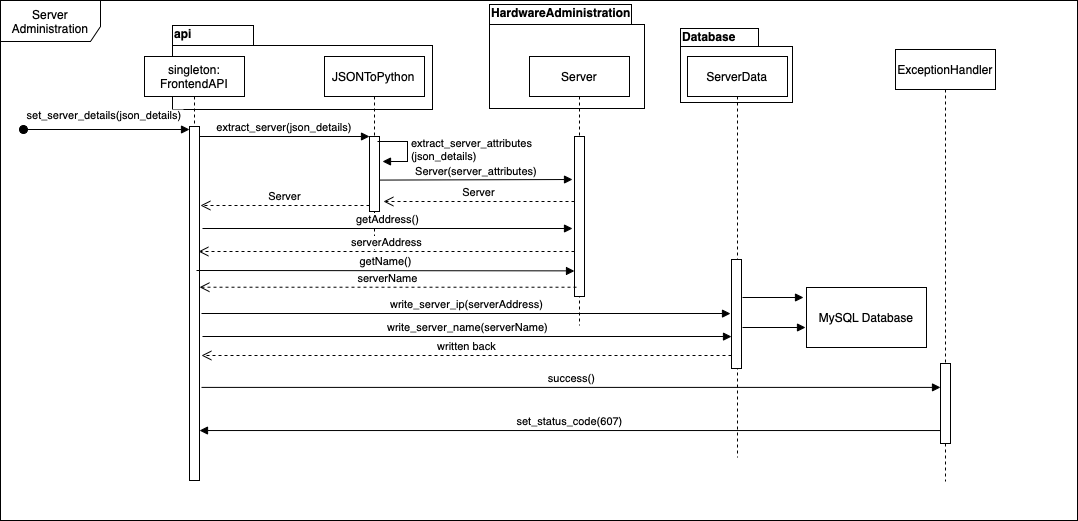

The diagram above was exported from draw.io. Its source (the exported page's mxGraphModel, read from the mxfile embedded in the PNG):
<mxGraphModel dx="1796" dy="645" grid="0" gridSize="10" guides="1" tooltips="1" connect="1" arrows="1" fold="1" page="1" pageScale="1" pageWidth="850" pageHeight="1100" math="0" shadow="0">
  <root>
    <mxCell id="0" />
    <mxCell id="1" parent="0" />
    <mxCell id="SRivA-em9xSFdKNwbjNY-1" value="Server Administration" style="shape=umlFrame;whiteSpace=wrap;html=1;width=100;height=41;" parent="1" vertex="1">
      <mxGeometry x="-24" y="24" width="1077" height="520" as="geometry" />
    </mxCell>
    <mxCell id="anU5KJhCazyTmMIacFAu-4" value="Database" style="shape=folder;fontStyle=1;spacingTop=-5;tabWidth=78;tabHeight=18;tabPosition=left;html=1;align=left;verticalAlign=top;" parent="1" vertex="1">
      <mxGeometry x="656" y="52" width="112" height="74" as="geometry" />
    </mxCell>
    <mxCell id="anU5KJhCazyTmMIacFAu-1" value="api" style="shape=folder;fontStyle=1;spacingTop=-5;tabWidth=81;tabHeight=20;tabPosition=left;html=1;align=left;verticalAlign=top;" parent="1" vertex="1">
      <mxGeometry x="148" y="49" width="260" height="84" as="geometry" />
    </mxCell>
    <mxCell id="SRivA-em9xSFdKNwbjNY-13" value="HardwareAdministration" style="shape=folder;fontStyle=1;spacingTop=-5;tabWidth=142;tabHeight=20;tabPosition=left;html=1;verticalAlign=top;align=left;" parent="1" vertex="1">
      <mxGeometry x="465" y="28" width="155" height="104" as="geometry" />
    </mxCell>
    <mxCell id="3nuBFxr9cyL0pnOWT2aG-1" value="singleton:&#10;FrontendAPI" style="shape=umlLifeline;perimeter=lifelinePerimeter;container=1;collapsible=0;recursiveResize=0;rounded=0;shadow=0;strokeWidth=1;" parent="1" vertex="1">
      <mxGeometry x="120" y="80" width="100" height="424" as="geometry" />
    </mxCell>
    <mxCell id="3nuBFxr9cyL0pnOWT2aG-2" value="" style="points=[];perimeter=orthogonalPerimeter;rounded=0;shadow=0;strokeWidth=1;" parent="3nuBFxr9cyL0pnOWT2aG-1" vertex="1">
      <mxGeometry x="45" y="70" width="10" height="354" as="geometry" />
    </mxCell>
    <mxCell id="3nuBFxr9cyL0pnOWT2aG-5" value="JSONToPython" style="shape=umlLifeline;perimeter=lifelinePerimeter;container=1;collapsible=0;recursiveResize=0;rounded=0;shadow=0;strokeWidth=1;" parent="1" vertex="1">
      <mxGeometry x="300" y="80" width="100" height="195" as="geometry" />
    </mxCell>
    <mxCell id="3nuBFxr9cyL0pnOWT2aG-6" value="" style="points=[];perimeter=orthogonalPerimeter;rounded=0;shadow=0;strokeWidth=1;" parent="3nuBFxr9cyL0pnOWT2aG-5" vertex="1">
      <mxGeometry x="45" y="80" width="10" height="75" as="geometry" />
    </mxCell>
    <mxCell id="SRivA-em9xSFdKNwbjNY-10" value="extract_server_attributes&lt;br&gt;(json_details)" style="edgeStyle=orthogonalEdgeStyle;html=1;align=left;spacingLeft=2;endArrow=block;rounded=0;entryX=1;entryY=0;" parent="3nuBFxr9cyL0pnOWT2aG-5" edge="1">
      <mxGeometry relative="1" as="geometry">
        <mxPoint x="53" y="85" as="sourcePoint" />
        <Array as="points">
          <mxPoint x="83" y="85" />
        </Array>
        <mxPoint x="58" y="105" as="targetPoint" />
      </mxGeometry>
    </mxCell>
    <mxCell id="3nuBFxr9cyL0pnOWT2aG-8" value="extract_server(json_details)" style="verticalAlign=bottom;endArrow=block;entryX=0;entryY=0;shadow=0;strokeWidth=1;" parent="1" source="3nuBFxr9cyL0pnOWT2aG-2" target="3nuBFxr9cyL0pnOWT2aG-6" edge="1">
      <mxGeometry relative="1" as="geometry">
        <mxPoint x="275" y="160" as="sourcePoint" />
      </mxGeometry>
    </mxCell>
    <mxCell id="3nuBFxr9cyL0pnOWT2aG-3" value="set_server_details(json_details)" style="verticalAlign=bottom;startArrow=oval;endArrow=block;startSize=8;shadow=0;strokeWidth=1;" parent="1" target="3nuBFxr9cyL0pnOWT2aG-2" edge="1">
      <mxGeometry x="-0.0241" y="5" relative="1" as="geometry">
        <mxPoint x="-1" y="153" as="sourcePoint" />
        <mxPoint as="offset" />
      </mxGeometry>
    </mxCell>
    <mxCell id="SRivA-em9xSFdKNwbjNY-2" value="Server" style="html=1;verticalAlign=bottom;endArrow=open;dashed=1;endSize=8;rounded=0;" parent="1" source="3nuBFxr9cyL0pnOWT2aG-6" edge="1">
      <mxGeometry relative="1" as="geometry">
        <mxPoint x="313" y="205" as="sourcePoint" />
        <mxPoint x="176" y="229" as="targetPoint" />
        <Array as="points">
          <mxPoint x="302" y="229" />
          <mxPoint x="188" y="229" />
        </Array>
      </mxGeometry>
    </mxCell>
    <mxCell id="SRivA-em9xSFdKNwbjNY-3" value="Server" style="shape=umlLifeline;perimeter=lifelinePerimeter;container=1;collapsible=0;recursiveResize=0;rounded=0;shadow=0;strokeWidth=1;" parent="1" vertex="1">
      <mxGeometry x="505" y="80" width="100" height="269" as="geometry" />
    </mxCell>
    <mxCell id="SRivA-em9xSFdKNwbjNY-4" value="" style="points=[];perimeter=orthogonalPerimeter;rounded=0;shadow=0;strokeWidth=1;" parent="SRivA-em9xSFdKNwbjNY-3" vertex="1">
      <mxGeometry x="45" y="80" width="10" height="160" as="geometry" />
    </mxCell>
    <mxCell id="h0mz_A-tPjk_UY13sI8B-7" value="getName()" style="html=1;verticalAlign=bottom;endArrow=block;rounded=0;" parent="SRivA-em9xSFdKNwbjNY-3" edge="1">
      <mxGeometry width="80" relative="1" as="geometry">
        <mxPoint x="-333" y="214" as="sourcePoint" />
        <mxPoint x="45" y="214.5" as="targetPoint" />
      </mxGeometry>
    </mxCell>
    <mxCell id="SRivA-em9xSFdKNwbjNY-6" value="Server" style="html=1;verticalAlign=bottom;endArrow=open;dashed=1;endSize=8;rounded=0;" parent="1" source="SRivA-em9xSFdKNwbjNY-4" edge="1">
      <mxGeometry relative="1" as="geometry">
        <mxPoint x="497" y="225" as="sourcePoint" />
        <mxPoint x="359" y="225" as="targetPoint" />
        <Array as="points">
          <mxPoint x="454" y="225" />
        </Array>
      </mxGeometry>
    </mxCell>
    <mxCell id="SRivA-em9xSFdKNwbjNY-5" value="Server(server_attributes)" style="verticalAlign=bottom;endArrow=block;shadow=0;strokeWidth=1;exitX=1;exitY=0.581;exitDx=0;exitDy=0;exitPerimeter=0;" parent="1" source="3nuBFxr9cyL0pnOWT2aG-6" edge="1">
      <mxGeometry relative="1" as="geometry">
        <mxPoint x="360" y="205" as="sourcePoint" />
        <mxPoint x="548" y="203" as="targetPoint" />
      </mxGeometry>
    </mxCell>
    <mxCell id="anU5KJhCazyTmMIacFAu-3" value="ServerData" style="shape=umlLifeline;perimeter=lifelinePerimeter;whiteSpace=wrap;html=1;container=1;collapsible=0;recursiveResize=0;outlineConnect=0;" parent="1" vertex="1">
      <mxGeometry x="663" y="80" width="100" height="401" as="geometry" />
    </mxCell>
    <mxCell id="anU5KJhCazyTmMIacFAu-5" value="" style="points=[];perimeter=orthogonalPerimeter;rounded=0;shadow=0;strokeWidth=1;" parent="anU5KJhCazyTmMIacFAu-3" vertex="1">
      <mxGeometry x="44" y="203" width="10" height="109" as="geometry" />
    </mxCell>
    <mxCell id="anU5KJhCazyTmMIacFAu-7" value="write_server_name(serverName)" style="html=1;verticalAlign=bottom;endArrow=block;rounded=0;exitX=1.1;exitY=0.463;exitDx=0;exitDy=0;exitPerimeter=0;" parent="1" edge="1">
      <mxGeometry width="80" relative="1" as="geometry">
        <mxPoint x="178" y="360.00200000000007" as="sourcePoint" />
        <mxPoint x="707" y="360.1" as="targetPoint" />
      </mxGeometry>
    </mxCell>
    <mxCell id="anU5KJhCazyTmMIacFAu-8" value="written back" style="html=1;verticalAlign=bottom;endArrow=open;dashed=1;endSize=8;rounded=0;" parent="1" source="anU5KJhCazyTmMIacFAu-5" edge="1">
      <mxGeometry relative="1" as="geometry">
        <mxPoint x="411" y="356" as="sourcePoint" />
        <mxPoint x="177" y="379" as="targetPoint" />
        <Array as="points">
          <mxPoint x="591" y="379" />
        </Array>
      </mxGeometry>
    </mxCell>
    <mxCell id="anU5KJhCazyTmMIacFAu-9" value="" style="html=1;verticalAlign=bottom;endArrow=block;rounded=0;" parent="1" edge="1">
      <mxGeometry width="80" relative="1" as="geometry">
        <mxPoint x="718" y="321" as="sourcePoint" />
        <mxPoint x="779" y="321" as="targetPoint" />
      </mxGeometry>
    </mxCell>
    <mxCell id="anU5KJhCazyTmMIacFAu-10" value="" style="html=1;verticalAlign=bottom;endArrow=block;rounded=0;" parent="1" edge="1">
      <mxGeometry width="80" relative="1" as="geometry">
        <mxPoint x="718" y="351" as="sourcePoint" />
        <mxPoint x="781" y="351" as="targetPoint" />
      </mxGeometry>
    </mxCell>
    <mxCell id="anU5KJhCazyTmMIacFAu-11" value="MySQL Database" style="rounded=0;whiteSpace=wrap;html=1;" parent="1" vertex="1">
      <mxGeometry x="782" y="311" width="120" height="60" as="geometry" />
    </mxCell>
    <mxCell id="anU5KJhCazyTmMIacFAu-12" value="ExceptionHandler" style="shape=umlLifeline;perimeter=lifelinePerimeter;whiteSpace=wrap;html=1;container=1;collapsible=0;recursiveResize=0;outlineConnect=0;" parent="1" vertex="1">
      <mxGeometry x="871" y="73" width="100" height="432" as="geometry" />
    </mxCell>
    <mxCell id="anU5KJhCazyTmMIacFAu-13" value="" style="html=1;points=[];perimeter=orthogonalPerimeter;" parent="anU5KJhCazyTmMIacFAu-12" vertex="1">
      <mxGeometry x="45" y="314" width="10" height="80" as="geometry" />
    </mxCell>
    <mxCell id="anU5KJhCazyTmMIacFAu-14" value="success()" style="html=1;verticalAlign=bottom;endArrow=block;rounded=0;exitX=1.2;exitY=0.737;exitDx=0;exitDy=0;exitPerimeter=0;" parent="1" source="3nuBFxr9cyL0pnOWT2aG-2" target="anU5KJhCazyTmMIacFAu-13" edge="1">
      <mxGeometry width="80" relative="1" as="geometry">
        <mxPoint x="440" y="412" as="sourcePoint" />
        <mxPoint x="520" y="412" as="targetPoint" />
      </mxGeometry>
    </mxCell>
    <mxCell id="anU5KJhCazyTmMIacFAu-15" value="set_status_code(607)" style="html=1;verticalAlign=bottom;endArrow=block;rounded=0;exitX=0;exitY=0.838;exitDx=0;exitDy=0;exitPerimeter=0;" parent="1" source="anU5KJhCazyTmMIacFAu-13" target="3nuBFxr9cyL0pnOWT2aG-2" edge="1">
      <mxGeometry width="80" relative="1" as="geometry">
        <mxPoint x="601" y="478" as="sourcePoint" />
        <mxPoint x="521" y="478" as="targetPoint" />
      </mxGeometry>
    </mxCell>
    <mxCell id="h0mz_A-tPjk_UY13sI8B-1" value="getAddress()" style="html=1;verticalAlign=bottom;endArrow=block;rounded=0;" parent="1" edge="1">
      <mxGeometry width="80" relative="1" as="geometry">
        <mxPoint x="178" y="252" as="sourcePoint" />
        <mxPoint x="548" y="252" as="targetPoint" />
      </mxGeometry>
    </mxCell>
    <mxCell id="h0mz_A-tPjk_UY13sI8B-2" value="write_server_ip(serverAddress)" style="html=1;verticalAlign=bottom;endArrow=block;rounded=0;exitX=1.1;exitY=0.463;exitDx=0;exitDy=0;exitPerimeter=0;" parent="1" edge="1">
      <mxGeometry width="80" relative="1" as="geometry">
        <mxPoint x="177" y="337.00200000000007" as="sourcePoint" />
        <mxPoint x="706" y="337.1" as="targetPoint" />
      </mxGeometry>
    </mxCell>
    <mxCell id="h0mz_A-tPjk_UY13sI8B-6" value="serverAddress" style="html=1;verticalAlign=bottom;endArrow=open;dashed=1;endSize=8;rounded=0;exitX=0.1;exitY=0.748;exitDx=0;exitDy=0;exitPerimeter=0;" parent="1" edge="1">
      <mxGeometry relative="1" as="geometry">
        <mxPoint x="550" y="275.00399999999996" as="sourcePoint" />
        <mxPoint x="174" y="275.00399999999996" as="targetPoint" />
      </mxGeometry>
    </mxCell>
    <mxCell id="h0mz_A-tPjk_UY13sI8B-8" value="serverName" style="html=1;verticalAlign=bottom;endArrow=open;dashed=1;endSize=8;rounded=0;exitX=0.2;exitY=0.942;exitDx=0;exitDy=0;exitPerimeter=0;" parent="1" source="SRivA-em9xSFdKNwbjNY-4" target="3nuBFxr9cyL0pnOWT2aG-2" edge="1">
      <mxGeometry relative="1" as="geometry">
        <mxPoint x="535" y="305" as="sourcePoint" />
        <mxPoint x="455" y="305" as="targetPoint" />
      </mxGeometry>
    </mxCell>
  </root>
</mxGraphModel>